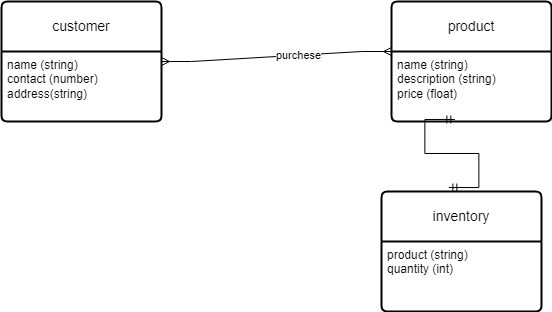

The diagram above was exported from draw.io. Its source (the exported page's mxGraphModel, read from the mxfile embedded in the PNG):
<mxGraphModel dx="662" dy="350" grid="1" gridSize="10" guides="1" tooltips="1" connect="1" arrows="1" fold="1" page="1" pageScale="1" pageWidth="850" pageHeight="1100" math="0" shadow="0">
  <root>
    <mxCell id="0" />
    <mxCell id="1" parent="0" />
    <mxCell id="wbc5Idd8ZsEVcpmiyFcV-12" value="customer" style="swimlane;childLayout=stackLayout;horizontal=1;startSize=50;horizontalStack=0;rounded=1;fontSize=14;fontStyle=0;strokeWidth=2;resizeParent=0;resizeLast=1;shadow=0;dashed=0;align=center;arcSize=4;whiteSpace=wrap;html=1;" vertex="1" parent="1">
      <mxGeometry x="50" y="680" width="160" height="120" as="geometry" />
    </mxCell>
    <mxCell id="wbc5Idd8ZsEVcpmiyFcV-13" value="name (string)&lt;br&gt;contact (number)&lt;br&gt;address(string)" style="align=left;strokeColor=none;fillColor=none;spacingLeft=4;fontSize=12;verticalAlign=top;resizable=0;rotatable=0;part=1;html=1;" vertex="1" parent="wbc5Idd8ZsEVcpmiyFcV-12">
      <mxGeometry y="50" width="160" height="70" as="geometry" />
    </mxCell>
    <mxCell id="wbc5Idd8ZsEVcpmiyFcV-14" value="product" style="swimlane;childLayout=stackLayout;horizontal=1;startSize=50;horizontalStack=0;rounded=1;fontSize=14;fontStyle=0;strokeWidth=2;resizeParent=0;resizeLast=1;shadow=0;dashed=0;align=center;arcSize=4;whiteSpace=wrap;html=1;" vertex="1" parent="1">
      <mxGeometry x="440" y="680" width="160" height="120" as="geometry" />
    </mxCell>
    <mxCell id="wbc5Idd8ZsEVcpmiyFcV-15" value="name (string)&lt;br&gt;description (string)&lt;br&gt;price (float)&lt;br&gt;" style="align=left;strokeColor=none;fillColor=none;spacingLeft=4;fontSize=12;verticalAlign=top;resizable=0;rotatable=0;part=1;html=1;" vertex="1" parent="wbc5Idd8ZsEVcpmiyFcV-14">
      <mxGeometry y="50" width="160" height="70" as="geometry" />
    </mxCell>
    <mxCell id="wbc5Idd8ZsEVcpmiyFcV-16" value="inventory" style="swimlane;childLayout=stackLayout;horizontal=1;startSize=50;horizontalStack=0;rounded=1;fontSize=14;fontStyle=0;strokeWidth=2;resizeParent=0;resizeLast=1;shadow=0;dashed=0;align=center;arcSize=4;whiteSpace=wrap;html=1;" vertex="1" parent="1">
      <mxGeometry x="430" y="870" width="160" height="120" as="geometry" />
    </mxCell>
    <mxCell id="wbc5Idd8ZsEVcpmiyFcV-17" value="product (string)&lt;br&gt;quantity (int)" style="align=left;strokeColor=none;fillColor=none;spacingLeft=4;fontSize=12;verticalAlign=top;resizable=0;rotatable=0;part=1;html=1;" vertex="1" parent="wbc5Idd8ZsEVcpmiyFcV-16">
      <mxGeometry y="50" width="160" height="70" as="geometry" />
    </mxCell>
    <mxCell id="wbc5Idd8ZsEVcpmiyFcV-20" value="" style="edgeStyle=entityRelationEdgeStyle;fontSize=12;html=1;endArrow=ERmandOne;startArrow=ERmandOne;rounded=0;entryX=0.421;entryY=-0.033;entryDx=0;entryDy=0;entryPerimeter=0;exitX=0.396;exitY=0.971;exitDx=0;exitDy=0;exitPerimeter=0;" edge="1" parent="1" source="wbc5Idd8ZsEVcpmiyFcV-15" target="wbc5Idd8ZsEVcpmiyFcV-16">
      <mxGeometry width="100" height="100" relative="1" as="geometry">
        <mxPoint x="360" y="970" as="sourcePoint" />
        <mxPoint x="460" y="870" as="targetPoint" />
      </mxGeometry>
    </mxCell>
    <mxCell id="wbc5Idd8ZsEVcpmiyFcV-21" value="" style="edgeStyle=entityRelationEdgeStyle;fontSize=12;html=1;endArrow=ERmany;startArrow=ERmany;rounded=0;entryX=0;entryY=0;entryDx=0;entryDy=0;" edge="1" parent="1" source="wbc5Idd8ZsEVcpmiyFcV-12" target="wbc5Idd8ZsEVcpmiyFcV-15">
      <mxGeometry width="100" height="100" relative="1" as="geometry">
        <mxPoint x="360" y="970" as="sourcePoint" />
        <mxPoint x="460" y="870" as="targetPoint" />
      </mxGeometry>
    </mxCell>
    <mxCell id="wbc5Idd8ZsEVcpmiyFcV-22" value="purchese" style="edgeLabel;html=1;align=center;verticalAlign=middle;resizable=0;points=[];" vertex="1" connectable="0" parent="wbc5Idd8ZsEVcpmiyFcV-21">
      <mxGeometry x="0.1885" relative="1" as="geometry">
        <mxPoint as="offset" />
      </mxGeometry>
    </mxCell>
  </root>
</mxGraphModel>